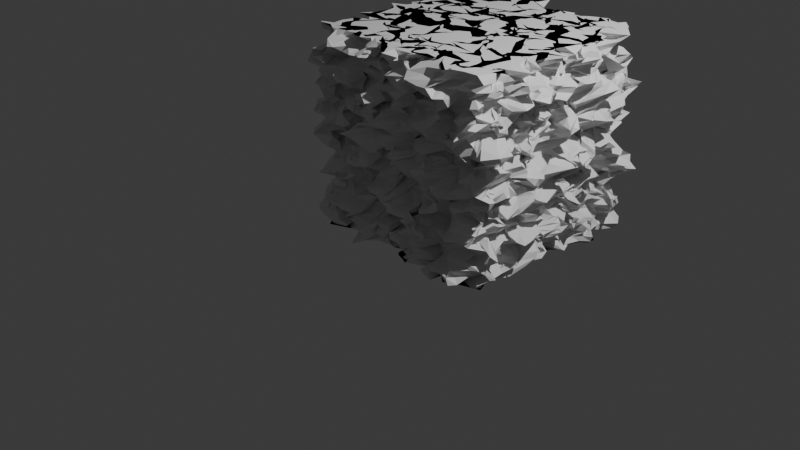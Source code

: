 # Source: gizmo_expirments.blend  (saved by Blender 4.3.34; exported with 4.5.12 LTS)
import bpy
from mathutils import Matrix  # noqa: F401  (used for matrix-valued properties, if any)

bpy.ops.wm.read_factory_settings(use_empty=True)
scene = bpy.context.scene
scene.name = 'Scene'

# ---- collections
col_collection = bpy.data.collections.new('Collection'); scene.collection.children.link(col_collection)

# ---- materials (node trees are filled in below, after node groups)
mat_material = bpy.data.materials.new('Material')
mat_material.alpha_threshold = 0.0
mat_material.roughness = 0.5
mat_material.line_color = (0.0, 0.0, 0.0, 1.0)

# ---- node groups
ng_geometry_nodes_001 = bpy.data.node_groups.new('Geometry Nodes.001', 'GeometryNodeTree')
_s = ng_geometry_nodes_001.interface.new_socket(name='Geometry', in_out='OUTPUT', socket_type='NodeSocketGeometry')
_s = ng_geometry_nodes_001.interface.new_socket(name='Geometry', in_out='INPUT', socket_type='NodeSocketGeometry')
ng_geometry_nodes_001.is_modifier = True
_N = ng_geometry_nodes_001.nodes; _L = ng_geometry_nodes_001.links
n0 = _N.new('NodeGroupInput'); n0.name = 'Group Input'; n0.location = (-801, -1)
n1 = _N.new('NodeGroupOutput'); n1.name = 'Group Output'; n1.location = (873, 242)
n2 = _N.new('GeometryNodeSubdivideMesh'); n2.name = 'Subdivide Mesh'; n2.location = (-182, -26)
n2.inputs[1].default_value = 5
n3 = _N.new('GeometryNodeTriangulate'); n3.name = 'Triangulate'; n3.location = (0, 218)
n4 = _N.new('GeometryNodeSetPosition'); n4.name = 'Set Position'; n4.location = (690, 181)
n5 = _N.new('GeometryNodeTriangulate'); n5.name = 'Triangulate.001'; n5.location = (-453, 8)
n6 = _N.new('FunctionNodeSeparateColor'); n6.name = 'Separate Color'; n6.location = (-178, 413)
n7 = _N.new('ShaderNodeCombineXYZ'); n7.name = 'Combine XYZ'; n7.location = (250, 305)
n8 = _N.new('ShaderNodeTexNoise'); n8.name = 'Noise Texture'; n8.location = (-590, 452)
_L.new(n4.outputs[0], n1.inputs[0])
_L.new(n5.outputs[0], n2.inputs[0])
_L.new(n0.outputs[0], n5.inputs[0])
_L.new(n6.outputs[0], n7.inputs[0])
_L.new(n6.outputs[1], n7.inputs[1])
_L.new(n6.outputs[3], n7.inputs[2])
_L.new(n7.outputs[0], n4.inputs[3])
_L.new(n8.outputs[1], n6.inputs[0])
_L.new(n2.outputs[0], n4.inputs[0])
n1.is_active_output = True

# ---- material node trees
mat_material.use_nodes = True; mat_material.node_tree.nodes.clear()
_N = mat_material.node_tree.nodes; _L = mat_material.node_tree.links
n0 = _N.new('ShaderNodeOutputMaterial'); n0.name = 'Material Output'; n0.location = (300, 300)
n1 = _N.new('ShaderNodeBsdfPrincipled'); n1.name = 'Principled BSDF'; n1.location = (10, 300)
n1.inputs[3].default_value = 1.45
_L.new(n1.outputs[0], n0.inputs[0])
n0.is_active_output = True

# ---- world
world_world = bpy.data.worlds.new('World'); scene.world = world_world
world_world.use_nodes = True; world_world.node_tree.nodes.clear()
_N = world_world.node_tree.nodes; _L = world_world.node_tree.links
n0 = _N.new('ShaderNodeOutputWorld'); n0.name = 'World Output'; n0.location = (300, 300)
n1 = _N.new('ShaderNodeBackground'); n1.name = 'Background'; n1.location = (10, 300)
n1.inputs[0].default_value = (0.05088, 0.05088, 0.05088, 1.0)
_L.new(n1.outputs[0], n0.inputs[0])
n0.is_active_output = True
world_world.color = (0.05088, 0.05088, 0.05088)
world_world.sun_shadow_jitter_overblur = 0.0

# ---- cameras
cam_camera = bpy.data.cameras.new('Camera')
cam_camera.clip_end = 100.0
cam_camera.ortho_scale = 7.314

# ---- lights
light_light = bpy.data.lights.new('Light', 'POINT')
light_light.energy = 1000.0
light_light.shadow_soft_size = 0.1

# ---- meshes
me_cube = bpy.data.meshes.new('Cube')
me_cube.from_pydata([(1.0, 1.0, 1.0), (1.0, 1.0, -1.0), (1.0, -1.0, 1.0), (1.0, -1.0, -1.0), (-1.0, 1.0, 1.0), (-1.0, 1.0, -1.0), (-1.0, -1.0, 1.0), (-1.0, -1.0, -1.0)], [], [(0, 4, 6, 2), (3, 2, 6, 7), (7, 6, 4, 5), (5, 1, 3, 7), (1, 0, 2, 3), (5, 4, 0, 1)])
_uv = me_cube.uv_layers.new(name='UVMap')
_uv.uv.foreach_set('vector', [0.625, 0.5, 0.875, 0.5, 0.875, 0.75, 0.625, 0.75, 0.375, 0.75, 0.625, 0.75, 0.625, 1.0, 0.375, 1.0, 0.375, 0.0, 0.625, 0.0, 0.625, 0.25, 0.375, 0.25, 0.125, 0.5, 0.375, 0.5, 0.375, 0.75, 0.125, 0.75, 0.375, 0.5, 0.625, 0.5, 0.625, 0.75, 0.375, 0.75, 0.375, 0.25, 0.625, 0.25, 0.625, 0.5, 0.375, 0.5])
me_cube.materials.append(mat_material)
me_cube.use_mirror_vertex_groups = False
me_cube.update()

# ---- objects
ob_cube = bpy.data.objects.new('Cube', me_cube)
ob_light = bpy.data.objects.new('Light', light_light)
ob_camera = bpy.data.objects.new('Camera', cam_camera)

# ---- transforms, parenting, visibility, modifiers, constraints
ob_cube.location = (0.0, 0.0, 0.0)
ob_cube.lock_rotations_4d = False
ob_cube.empty_display_type = 'ARROWS'
ob_cube.lineart.crease_threshold = 0.0
_m = ob_cube.modifiers.new('GeometryNodes', 'NODES')
_m.node_group = ng_geometry_nodes_001
_m.open_manage_panel = True
_m.open_named_attributes_panel = True
ob_light.location = (4.076, 1.005, 5.904)
ob_light.rotation_euler = (0.6503, 0.05522, 1.866)
ob_light.lock_rotations_4d = False
ob_light.empty_display_type = 'ARROWS'
ob_light.color = (0.0, 0.0, 0.0, 0.0)
ob_light.lineart.crease_threshold = 0.0
ob_camera.location = (7.359, -6.926, 4.958)
ob_camera.rotation_euler = (1.109, 0.0, 0.8149)
ob_camera.lock_rotations_4d = False
ob_camera.empty_display_type = 'ARROWS'
ob_camera.color = (0.0, 0.0, 0.0, 0.0)
ob_camera.display_type = 'WIRE'
ob_camera.lineart.crease_threshold = 0.0

# ---- collection membership
col_collection.objects.link(ob_cube)
col_collection.objects.link(ob_light)
col_collection.objects.link(ob_camera)

# ---- scene / render settings (as saved in the file)
scene.camera = ob_camera
scene.frame_start = 1; scene.frame_end = 250; scene.frame_set(1)
scene.render.engine = 'BLENDER_EEVEE_NEXT'
bpy.context.view_layer.update()

